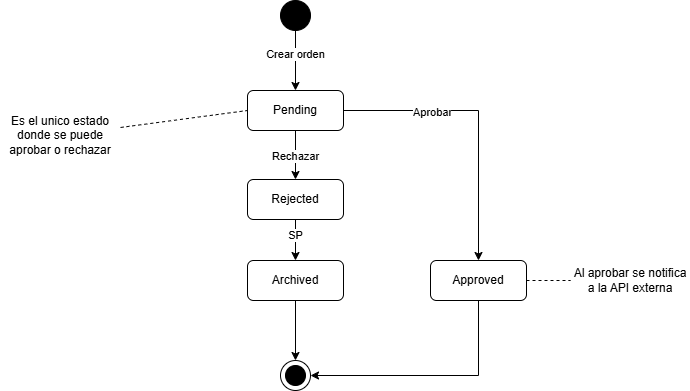

The diagram above was exported from draw.io. Its source (the exported page's mxGraphModel, read from the mxfile embedded in the PNG):
<mxGraphModel dx="999" dy="501" grid="1" gridSize="10" guides="1" tooltips="1" connect="1" arrows="1" fold="1" page="1" pageScale="1" pageWidth="827" pageHeight="1169" math="0" shadow="0">
  <root>
    <mxCell id="0" />
    <mxCell id="1" parent="0" />
    <mxCell id="5RX5lcMayh7zW4BAcn72-4" edge="1" parent="1" source="5RX5lcMayh7zW4BAcn72-1" style="edgeStyle=orthogonalEdgeStyle;rounded=0;orthogonalLoop=1;jettySize=auto;html=1;exitX=0.5;exitY=1;exitDx=0;exitDy=0;entryX=0.5;entryY=0;entryDx=0;entryDy=0;" target="5RX5lcMayh7zW4BAcn72-3">
      <mxGeometry relative="1" as="geometry" />
    </mxCell>
    <mxCell id="5RX5lcMayh7zW4BAcn72-5" connectable="0" parent="5RX5lcMayh7zW4BAcn72-4" style="edgeLabel;html=1;align=center;verticalAlign=middle;resizable=0;points=[];" value="Crear orden" vertex="1">
      <mxGeometry relative="1" x="-0.2477" y="2" as="geometry">
        <mxPoint x="-3" as="offset" />
      </mxGeometry>
    </mxCell>
    <mxCell id="5RX5lcMayh7zW4BAcn72-1" parent="1" style="shape=ellipse;html=1;fillColor=strokeColor;fontSize=18;fontColor=#ffffff;" value="" vertex="1">
      <mxGeometry height="30" width="30" x="390" y="620" as="geometry" />
    </mxCell>
    <mxCell id="5RX5lcMayh7zW4BAcn72-7" edge="1" parent="1" source="5RX5lcMayh7zW4BAcn72-3" style="edgeStyle=orthogonalEdgeStyle;rounded=0;orthogonalLoop=1;jettySize=auto;html=1;exitX=0.5;exitY=1;exitDx=0;exitDy=0;entryX=0.5;entryY=0;entryDx=0;entryDy=0;" target="5RX5lcMayh7zW4BAcn72-6">
      <mxGeometry relative="1" as="geometry" />
    </mxCell>
    <mxCell id="5RX5lcMayh7zW4BAcn72-14" connectable="0" parent="5RX5lcMayh7zW4BAcn72-7" style="edgeLabel;html=1;align=center;verticalAlign=middle;resizable=0;points=[];" value="Rechazar" vertex="1">
      <mxGeometry relative="1" x="0.0285" y="1" as="geometry">
        <mxPoint x="-2" as="offset" />
      </mxGeometry>
    </mxCell>
    <mxCell id="5RX5lcMayh7zW4BAcn72-12" edge="1" parent="1" source="5RX5lcMayh7zW4BAcn72-3" style="edgeStyle=orthogonalEdgeStyle;rounded=0;orthogonalLoop=1;jettySize=auto;html=1;exitX=1;exitY=0.5;exitDx=0;exitDy=0;" target="5RX5lcMayh7zW4BAcn72-11">
      <mxGeometry relative="1" as="geometry" />
    </mxCell>
    <mxCell id="5RX5lcMayh7zW4BAcn72-13" connectable="0" parent="5RX5lcMayh7zW4BAcn72-12" style="edgeLabel;html=1;align=center;verticalAlign=middle;resizable=0;points=[];" value="Aprobar" vertex="1">
      <mxGeometry relative="1" x="-0.3827" y="-1" as="geometry">
        <mxPoint as="offset" />
      </mxGeometry>
    </mxCell>
    <mxCell id="5RX5lcMayh7zW4BAcn72-3" parent="1" style="rounded=1;whiteSpace=wrap;html=1;" value="Pending" vertex="1">
      <mxGeometry height="40" width="96" x="357" y="710" as="geometry" />
    </mxCell>
    <mxCell id="5RX5lcMayh7zW4BAcn72-9" edge="1" parent="1" source="5RX5lcMayh7zW4BAcn72-6" style="edgeStyle=orthogonalEdgeStyle;rounded=0;orthogonalLoop=1;jettySize=auto;html=1;exitX=0.5;exitY=1;exitDx=0;exitDy=0;" target="5RX5lcMayh7zW4BAcn72-8">
      <mxGeometry relative="1" as="geometry" />
    </mxCell>
    <mxCell id="5RX5lcMayh7zW4BAcn72-15" connectable="0" parent="5RX5lcMayh7zW4BAcn72-9" style="edgeLabel;html=1;align=center;verticalAlign=middle;resizable=0;points=[];" value="SP" vertex="1">
      <mxGeometry relative="1" x="-0.2893" y="-1" as="geometry">
        <mxPoint as="offset" />
      </mxGeometry>
    </mxCell>
    <mxCell id="5RX5lcMayh7zW4BAcn72-6" parent="1" style="rounded=1;whiteSpace=wrap;html=1;" value="Rejected" vertex="1">
      <mxGeometry height="40" width="96" x="357" y="799" as="geometry" />
    </mxCell>
    <mxCell id="5RX5lcMayh7zW4BAcn72-8" parent="1" style="rounded=1;whiteSpace=wrap;html=1;" value="Archived" vertex="1">
      <mxGeometry height="40" width="96" x="357" y="880" as="geometry" />
    </mxCell>
    <mxCell id="5RX5lcMayh7zW4BAcn72-11" parent="1" style="rounded=1;whiteSpace=wrap;html=1;" value="Approved" vertex="1">
      <mxGeometry height="40" width="96" x="540" y="880" as="geometry" />
    </mxCell>
    <mxCell id="5RX5lcMayh7zW4BAcn72-16" parent="1" style="shape=mxgraph.sysml.actFinal;html=1;verticalLabelPosition=bottom;labelBackgroundColor=#ffffff;verticalAlign=top;" value="" vertex="1">
      <mxGeometry height="30" width="30" x="390" y="980" as="geometry" />
    </mxCell>
    <mxCell id="5RX5lcMayh7zW4BAcn72-17" edge="1" parent="1" source="5RX5lcMayh7zW4BAcn72-8" style="edgeStyle=orthogonalEdgeStyle;rounded=0;orthogonalLoop=1;jettySize=auto;html=1;exitX=0.5;exitY=1;exitDx=0;exitDy=0;entryX=0.5;entryY=0;entryDx=0;entryDy=0;entryPerimeter=0;" target="5RX5lcMayh7zW4BAcn72-16">
      <mxGeometry relative="1" as="geometry" />
    </mxCell>
    <mxCell id="5RX5lcMayh7zW4BAcn72-18" edge="1" parent="1" source="5RX5lcMayh7zW4BAcn72-11" style="edgeStyle=orthogonalEdgeStyle;rounded=0;orthogonalLoop=1;jettySize=auto;html=1;exitX=0.5;exitY=1;exitDx=0;exitDy=0;entryX=1;entryY=0.5;entryDx=0;entryDy=0;entryPerimeter=0;" target="5RX5lcMayh7zW4BAcn72-16">
      <mxGeometry relative="1" as="geometry" />
    </mxCell>
    <mxCell id="5RX5lcMayh7zW4BAcn72-19" edge="1" parent="1" source="5RX5lcMayh7zW4BAcn72-20" style="endArrow=none;dashed=1;html=1;rounded=0;entryX=0;entryY=0.5;entryDx=0;entryDy=0;" target="5RX5lcMayh7zW4BAcn72-3" value="">
      <mxGeometry height="50" relative="1" width="50" as="geometry">
        <mxPoint x="250" y="740" as="sourcePoint" />
        <mxPoint x="280" y="650" as="targetPoint" />
      </mxGeometry>
    </mxCell>
    <mxCell id="5RX5lcMayh7zW4BAcn72-20" parent="1" style="text;html=1;whiteSpace=wrap;strokeColor=none;fillColor=none;align=center;verticalAlign=middle;rounded=0;" value="Es el unico estado donde se puede aprobar o rechazar" vertex="1">
      <mxGeometry height="30" width="120" x="110" y="740" as="geometry" />
    </mxCell>
    <mxCell id="5RX5lcMayh7zW4BAcn72-21" parent="1" style="text;html=1;whiteSpace=wrap;strokeColor=none;fillColor=none;align=center;verticalAlign=middle;rounded=0;" value="Al aprobar se notifica a la API externa" vertex="1">
      <mxGeometry height="30" width="120" x="680" y="885" as="geometry" />
    </mxCell>
    <mxCell id="5RX5lcMayh7zW4BAcn72-23" edge="1" parent="1" source="5RX5lcMayh7zW4BAcn72-11" style="endArrow=none;dashed=1;html=1;rounded=0;exitX=1;exitY=0.5;exitDx=0;exitDy=0;entryX=0;entryY=0.5;entryDx=0;entryDy=0;" target="5RX5lcMayh7zW4BAcn72-21" value="">
      <mxGeometry height="50" relative="1" width="50" as="geometry">
        <mxPoint x="690" y="900" as="sourcePoint" />
        <mxPoint x="740" y="850" as="targetPoint" />
      </mxGeometry>
    </mxCell>
    <mxCell id="5RX5lcMayh7zW4BAcn72-24" edge="1" parent="1" source="5RX5lcMayh7zW4BAcn72-21" style="edgeStyle=orthogonalEdgeStyle;rounded=0;orthogonalLoop=1;jettySize=auto;html=1;exitX=0.5;exitY=1;exitDx=0;exitDy=0;" target="5RX5lcMayh7zW4BAcn72-21">
      <mxGeometry relative="1" as="geometry" />
    </mxCell>
  </root>
</mxGraphModel>